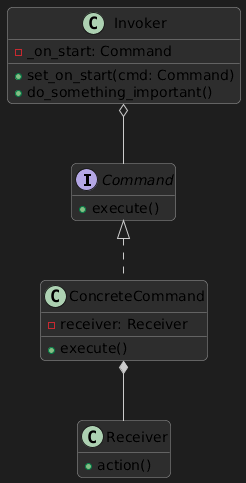

The diagram above was rendered by PlantUML. Its source (embedded in the PNG):
@startuml
skinparam backgroundColor #1e1e1e
skinparam classBackgroundColor #2d2d2d
skinparam classBorderColor #999999
skinparam classArrowColor #cccccc
skinparam shadowing false
skinparam roundcorner 10
hide empty members

interface Command {
  +execute()
}

class ConcreteCommand {
  -receiver: Receiver
  +execute()
}

class Receiver {
  +action()
}

class Invoker {
  -_on_start: Command
  +set_on_start(cmd: Command)
  +do_something_important()
}

Command <|.. ConcreteCommand
ConcreteCommand *-- Receiver
Invoker o-- Command
@enduml